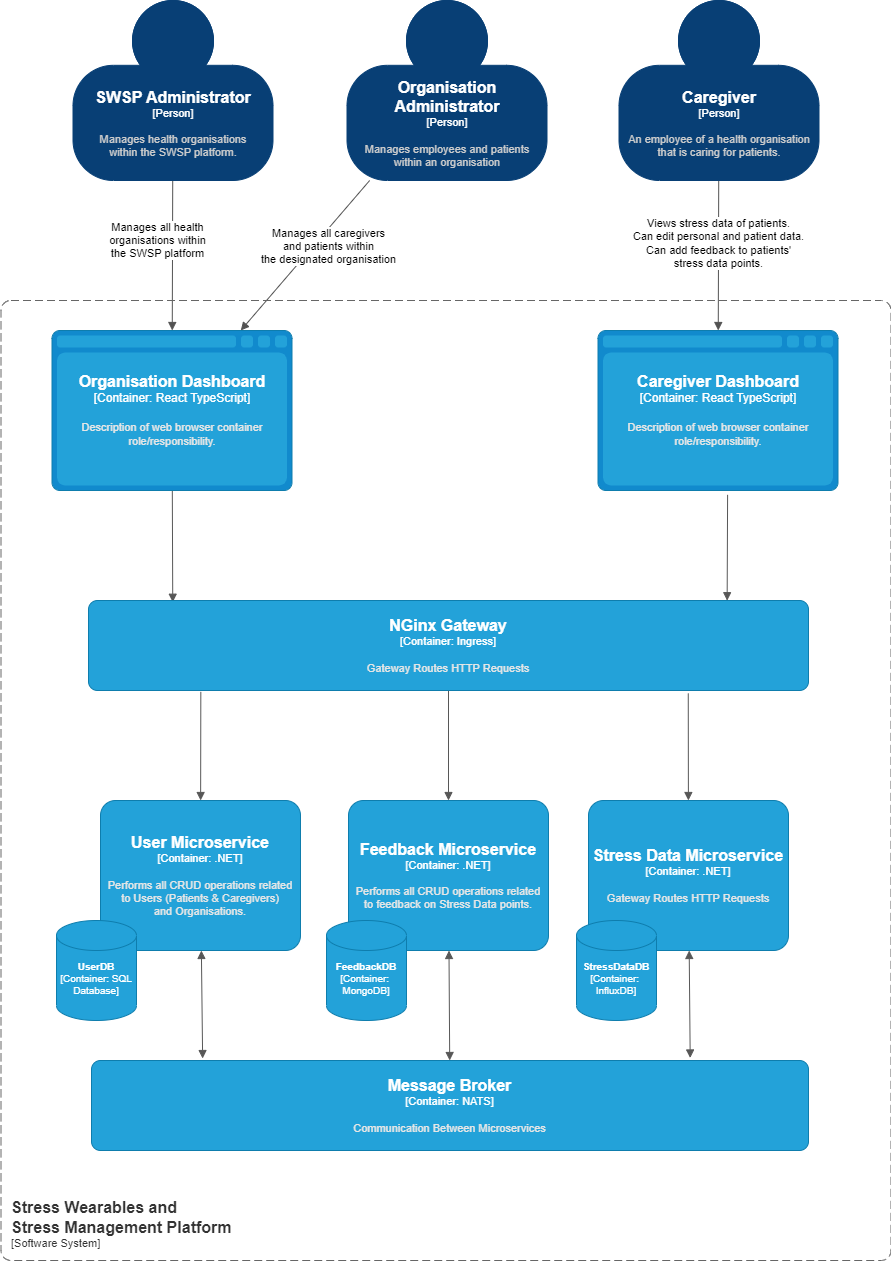

The diagram above was exported from draw.io. Its source (the exported page's mxGraphModel, read from the mxfile embedded in the PNG):
<mxGraphModel dx="2198" dy="1140" grid="1" gridSize="10" guides="1" tooltips="1" connect="1" arrows="1" fold="1" page="1" pageScale="1" pageWidth="827" pageHeight="1169" math="0" shadow="0">
  <root>
    <mxCell id="0" />
    <mxCell id="1" parent="0" />
    <mxCell id="FisEwddn04GDqU-e3rBb-1" style="rounded=0;orthogonalLoop=1;jettySize=auto;html=1;endArrow=block;endFill=1;strokeColor=#525252;" edge="1" parent="1" source="FisEwddn04GDqU-e3rBb-3" target="FisEwddn04GDqU-e3rBb-12">
      <mxGeometry relative="1" as="geometry">
        <mxPoint x="757.4117647058824" y="610" as="targetPoint" />
      </mxGeometry>
    </mxCell>
    <mxCell id="FisEwddn04GDqU-e3rBb-2" value="Manages all health &lt;br&gt;organisations&amp;nbsp;within &lt;br&gt;the SWSP platform" style="edgeLabel;html=1;align=center;verticalAlign=middle;resizable=0;points=[];" vertex="1" connectable="0" parent="FisEwddn04GDqU-e3rBb-1">
      <mxGeometry x="-0.317" y="-2" relative="1" as="geometry">
        <mxPoint x="-14" y="8" as="offset" />
      </mxGeometry>
    </mxCell>
    <object placeholders="1" c4Name="SWSP Administrator" c4Type="Person" c4Description="Manages health organisations &#10;within the SWSP platform." label="&lt;font style=&quot;font-size: 16px&quot;&gt;&lt;b&gt;%c4Name%&lt;/b&gt;&lt;/font&gt;&lt;div&gt;[%c4Type%]&lt;/div&gt;&lt;br&gt;&lt;div&gt;&lt;font style=&quot;font-size: 11px&quot;&gt;&lt;font color=&quot;#cccccc&quot;&gt;%c4Description%&lt;/font&gt;&lt;/div&gt;" id="FisEwddn04GDqU-e3rBb-3">
      <mxCell style="html=1;fontSize=11;dashed=0;whiteSpace=wrap;fillColor=#083F75;strokeColor=#083F75;fontColor=#ffffff;shape=mxgraph.c4.person2;align=center;metaEdit=1;points=[[0.5,0,0],[1,0.5,0],[1,0.75,0],[0.75,1,0],[0.5,1,0],[0.25,1,0],[0,0.75,0],[0,0.5,0]];resizable=0;" vertex="1" parent="1">
        <mxGeometry x="466.5" y="350" width="200" height="180" as="geometry" />
      </mxCell>
    </object>
    <mxCell id="FisEwddn04GDqU-e3rBb-4" style="edgeStyle=none;rounded=0;orthogonalLoop=1;jettySize=auto;html=1;strokeColor=#525252;endArrow=block;endFill=1;" edge="1" parent="1" source="FisEwddn04GDqU-e3rBb-6" target="FisEwddn04GDqU-e3rBb-12">
      <mxGeometry relative="1" as="geometry">
        <mxPoint x="838" y="610" as="targetPoint" />
      </mxGeometry>
    </mxCell>
    <mxCell id="FisEwddn04GDqU-e3rBb-5" value="Manages all caregivers&lt;br&gt;and patients within&lt;br&gt;the designated organisation" style="edgeLabel;html=1;align=center;verticalAlign=middle;resizable=0;points=[];" vertex="1" connectable="0" parent="FisEwddn04GDqU-e3rBb-4">
      <mxGeometry x="-0.3624" y="-1" relative="1" as="geometry">
        <mxPoint y="17" as="offset" />
      </mxGeometry>
    </mxCell>
    <object placeholders="1" c4Name="Organisation Administrator" c4Type="Person" c4Description="Manages employees and patients&#10;within an organisation" label="&lt;font style=&quot;font-size: 16px&quot;&gt;&lt;b&gt;%c4Name%&lt;/b&gt;&lt;/font&gt;&lt;div&gt;[%c4Type%]&lt;/div&gt;&lt;br&gt;&lt;div&gt;&lt;font style=&quot;font-size: 11px&quot;&gt;&lt;font color=&quot;#cccccc&quot;&gt;%c4Description%&lt;/font&gt;&lt;/div&gt;" id="FisEwddn04GDqU-e3rBb-6">
      <mxCell style="html=1;fontSize=11;dashed=0;whiteSpace=wrap;fillColor=#083F75;strokeColor=#083F75;fontColor=#ffffff;shape=mxgraph.c4.person2;align=center;metaEdit=1;points=[[0.5,0,0],[1,0.5,0],[1,0.75,0],[0.75,1,0],[0.5,1,0],[0.25,1,0],[0,0.75,0],[0,0.5,0]];resizable=0;" vertex="1" parent="1">
        <mxGeometry x="740.5" y="350" width="200" height="180" as="geometry" />
      </mxCell>
    </object>
    <mxCell id="FisEwddn04GDqU-e3rBb-7" style="edgeStyle=none;rounded=0;orthogonalLoop=1;jettySize=auto;html=1;strokeColor=#525252;endArrow=block;endFill=1;" edge="1" parent="1" source="FisEwddn04GDqU-e3rBb-9" target="FisEwddn04GDqU-e3rBb-13">
      <mxGeometry relative="1" as="geometry">
        <mxPoint x="908.1176470588236" y="610" as="targetPoint" />
      </mxGeometry>
    </mxCell>
    <mxCell id="FisEwddn04GDqU-e3rBb-8" value="Views stress data of patients.&lt;br&gt;Can edit personal and patient data.&lt;br&gt;Can add feedback to patients'&lt;br&gt;stress data points." style="edgeLabel;html=1;align=center;verticalAlign=middle;resizable=0;points=[];" vertex="1" connectable="0" parent="FisEwddn04GDqU-e3rBb-7">
      <mxGeometry x="-0.2188" y="-1" relative="1" as="geometry">
        <mxPoint y="4" as="offset" />
      </mxGeometry>
    </mxCell>
    <object placeholders="1" c4Name="Caregiver" c4Type="Person" c4Description="An employee of a health organisation that is caring for patients." label="&lt;font style=&quot;font-size: 16px&quot;&gt;&lt;b&gt;%c4Name%&lt;/b&gt;&lt;/font&gt;&lt;div&gt;[%c4Type%]&lt;/div&gt;&lt;br&gt;&lt;div&gt;&lt;font style=&quot;font-size: 11px&quot;&gt;&lt;font color=&quot;#cccccc&quot;&gt;%c4Description%&lt;/font&gt;&lt;/div&gt;" id="FisEwddn04GDqU-e3rBb-9">
      <mxCell style="html=1;fontSize=11;dashed=0;whiteSpace=wrap;fillColor=#083F75;strokeColor=#083F75;fontColor=#ffffff;shape=mxgraph.c4.person2;align=center;metaEdit=1;points=[[0.5,0,0],[1,0.5,0],[1,0.75,0],[0.75,1,0],[0.5,1,0],[0.25,1,0],[0,0.75,0],[0,0.5,0]];resizable=0;" vertex="1" parent="1">
        <mxGeometry x="1012.5" y="350" width="200" height="180" as="geometry" />
      </mxCell>
    </object>
    <mxCell id="FisEwddn04GDqU-e3rBb-26" style="rounded=0;orthogonalLoop=1;jettySize=auto;html=1;endArrow=block;endFill=1;strokeColor=#575757;entryX=0.117;entryY=0.019;entryDx=0;entryDy=0;entryPerimeter=0;" edge="1" parent="1" source="FisEwddn04GDqU-e3rBb-12" target="FisEwddn04GDqU-e3rBb-25">
      <mxGeometry relative="1" as="geometry">
        <mxPoint x="566" y="940" as="targetPoint" />
      </mxGeometry>
    </mxCell>
    <object placeholders="1" c4Type="Organisation Dashboard" c4Container="Container" c4Technology="React TypeScript" c4Description="Description of web browser container role/responsibility." label="&lt;font style=&quot;font-size: 16px&quot;&gt;&lt;b&gt;%c4Type%&lt;/b&gt;&lt;/font&gt;&lt;div&gt;[%c4Container%:&amp;nbsp;%c4Technology%]&lt;/div&gt;&lt;br&gt;&lt;div&gt;&lt;font style=&quot;font-size: 11px&quot;&gt;&lt;font color=&quot;#E6E6E6&quot;&gt;%c4Description%&lt;/font&gt;&lt;/div&gt;" id="FisEwddn04GDqU-e3rBb-12">
      <mxCell style="shape=mxgraph.c4.webBrowserContainer2;whiteSpace=wrap;html=1;boundedLbl=1;rounded=0;labelBackgroundColor=none;strokeColor=#118ACD;fillColor=#23A2D9;strokeColor=#118ACD;strokeColor2=#0E7DAD;fontSize=12;fontColor=#ffffff;align=center;metaEdit=1;points=[[0.5,0,0],[1,0.25,0],[1,0.5,0],[1,0.75,0],[0.5,1,0],[0,0.75,0],[0,0.5,0],[0,0.25,0]];resizable=0;" vertex="1" parent="1">
        <mxGeometry x="445.5" y="680" width="240" height="160" as="geometry" />
      </mxCell>
    </object>
    <mxCell id="FisEwddn04GDqU-e3rBb-27" style="edgeStyle=none;rounded=0;orthogonalLoop=1;jettySize=auto;html=1;strokeColor=#575757;endArrow=block;endFill=1;entryX=0.887;entryY=0.002;entryDx=0;entryDy=0;entryPerimeter=0;exitX=0.54;exitY=1.027;exitDx=0;exitDy=0;exitPerimeter=0;" edge="1" parent="1" source="FisEwddn04GDqU-e3rBb-13" target="FisEwddn04GDqU-e3rBb-25">
      <mxGeometry relative="1" as="geometry" />
    </mxCell>
    <object placeholders="1" c4Type="Caregiver Dashboard" c4Container="Container" c4Technology="React TypeScript" c4Description="Description of web browser container role/responsibility." label="&lt;font style=&quot;font-size: 16px&quot;&gt;&lt;b&gt;%c4Type%&lt;/b&gt;&lt;/font&gt;&lt;div&gt;[%c4Container%:&amp;nbsp;%c4Technology%]&lt;/div&gt;&lt;br&gt;&lt;div&gt;&lt;font style=&quot;font-size: 11px&quot;&gt;&lt;font color=&quot;#E6E6E6&quot;&gt;%c4Description%&lt;/font&gt;&lt;/div&gt;" id="FisEwddn04GDqU-e3rBb-13">
      <mxCell style="shape=mxgraph.c4.webBrowserContainer2;whiteSpace=wrap;html=1;boundedLbl=1;rounded=0;labelBackgroundColor=none;strokeColor=#118ACD;fillColor=#23A2D9;strokeColor=#118ACD;strokeColor2=#0E7DAD;fontSize=12;fontColor=#ffffff;align=center;metaEdit=1;points=[[0.5,0,0],[1,0.25,0],[1,0.5,0],[1,0.75,0],[0.5,1,0],[0,0.75,0],[0,0.5,0],[0,0.25,0]];resizable=0;" vertex="1" parent="1">
        <mxGeometry x="991.5" y="680" width="240" height="160" as="geometry" />
      </mxCell>
    </object>
    <mxCell id="FisEwddn04GDqU-e3rBb-38" style="edgeStyle=none;rounded=0;orthogonalLoop=1;jettySize=auto;html=1;strokeColor=#575757;fontSize=10;endArrow=block;endFill=1;exitX=0.156;exitY=1.015;exitDx=0;exitDy=0;exitPerimeter=0;" edge="1" parent="1" source="FisEwddn04GDqU-e3rBb-25" target="FisEwddn04GDqU-e3rBb-34">
      <mxGeometry relative="1" as="geometry" />
    </mxCell>
    <mxCell id="FisEwddn04GDqU-e3rBb-39" style="edgeStyle=none;rounded=0;orthogonalLoop=1;jettySize=auto;html=1;strokeColor=#575757;fontSize=10;endArrow=block;endFill=1;" edge="1" parent="1" source="FisEwddn04GDqU-e3rBb-25" target="FisEwddn04GDqU-e3rBb-35">
      <mxGeometry relative="1" as="geometry" />
    </mxCell>
    <mxCell id="FisEwddn04GDqU-e3rBb-40" style="edgeStyle=none;rounded=0;orthogonalLoop=1;jettySize=auto;html=1;strokeColor=#575757;fontSize=10;endArrow=block;endFill=1;exitX=0.833;exitY=1.032;exitDx=0;exitDy=0;exitPerimeter=0;" edge="1" parent="1" source="FisEwddn04GDqU-e3rBb-25" target="FisEwddn04GDqU-e3rBb-36">
      <mxGeometry relative="1" as="geometry" />
    </mxCell>
    <object placeholders="1" c4Name="NGinx Gateway" c4Type="Container" c4Technology="Ingress" c4Description="Gateway Routes HTTP Requests" label="&lt;font style=&quot;font-size: 16px&quot;&gt;&lt;b&gt;%c4Name%&lt;/b&gt;&lt;/font&gt;&lt;div&gt;[%c4Type%: %c4Technology%]&lt;/div&gt;&lt;br&gt;&lt;div&gt;&lt;font style=&quot;font-size: 11px&quot;&gt;&lt;font color=&quot;#E6E6E6&quot;&gt;%c4Description%&lt;/font&gt;&lt;/div&gt;" id="FisEwddn04GDqU-e3rBb-25">
      <mxCell style="rounded=1;whiteSpace=wrap;html=1;fontSize=11;labelBackgroundColor=none;fillColor=#23A2D9;fontColor=#ffffff;align=center;arcSize=10;strokeColor=#0E7DAD;metaEdit=1;resizable=1;points=[[0.25,0,0],[0.5,0,0],[0.75,0,0],[1,0.25,0],[1,0.5,0],[1,0.75,0],[0.75,1,0],[0.5,1,0],[0.25,1,0],[0,0.75,0],[0,0.5,0],[0,0.25,0]];imageWidth=36;imageHeight=36;container=0;autosize=0;fixedWidth=1;resizeHeight=1;resizeWidth=1;" vertex="1" parent="1">
        <mxGeometry x="482" y="950" width="720" height="90" as="geometry" />
      </mxCell>
    </object>
    <mxCell id="FisEwddn04GDqU-e3rBb-44" style="edgeStyle=none;rounded=0;orthogonalLoop=1;jettySize=auto;html=1;strokeColor=#575757;fontSize=10;endArrow=block;endFill=1;entryX=0.155;entryY=-0.022;entryDx=0;entryDy=0;entryPerimeter=0;startArrow=block;startFill=1;" edge="1" parent="1" source="FisEwddn04GDqU-e3rBb-34" target="FisEwddn04GDqU-e3rBb-43">
      <mxGeometry relative="1" as="geometry" />
    </mxCell>
    <object placeholders="1" c4Name="User Microservice" c4Type="Container" c4Technology=".NET" c4Description="Performs all CRUD operations related&#10;to Users (Patients &amp; Caregivers) &#10;and Organisations." label="&lt;font style=&quot;font-size: 16px&quot;&gt;&lt;b&gt;%c4Name%&lt;/b&gt;&lt;/font&gt;&lt;div&gt;[%c4Type%: %c4Technology%]&lt;/div&gt;&lt;br&gt;&lt;div&gt;&lt;font style=&quot;font-size: 11px&quot;&gt;&lt;font color=&quot;#E6E6E6&quot;&gt;%c4Description%&lt;/font&gt;&lt;/div&gt;" id="FisEwddn04GDqU-e3rBb-34">
      <mxCell style="rounded=1;whiteSpace=wrap;html=1;fontSize=11;labelBackgroundColor=none;fillColor=#23A2D9;fontColor=#ffffff;align=center;arcSize=10;strokeColor=#0E7DAD;metaEdit=1;resizable=1;points=[[0.25,0,0],[0.5,0,0],[0.75,0,0],[1,0.25,0],[1,0.5,0],[1,0.75,0],[0.75,1,0],[0.5,1,0],[0.25,1,0],[0,0.75,0],[0,0.5,0],[0,0.25,0]];imageWidth=36;imageHeight=36;container=0;autosize=0;fixedWidth=1;resizeHeight=1;resizeWidth=1;" vertex="1" parent="1">
        <mxGeometry x="494" y="1150" width="200" height="150" as="geometry" />
      </mxCell>
    </object>
    <mxCell id="FisEwddn04GDqU-e3rBb-45" style="edgeStyle=none;rounded=0;orthogonalLoop=1;jettySize=auto;html=1;strokeColor=#575757;fontSize=10;endArrow=block;endFill=1;startArrow=block;startFill=1;" edge="1" parent="1" source="FisEwddn04GDqU-e3rBb-35" target="FisEwddn04GDqU-e3rBb-43">
      <mxGeometry relative="1" as="geometry">
        <mxPoint x="842" y="1470" as="targetPoint" />
      </mxGeometry>
    </mxCell>
    <object placeholders="1" c4Name="Feedback Microservice" c4Type="Container" c4Technology=".NET" c4Description="Performs all CRUD operations related&#10;to feedback on Stress Data points." label="&lt;font style=&quot;font-size: 16px&quot;&gt;&lt;b&gt;%c4Name%&lt;/b&gt;&lt;/font&gt;&lt;div&gt;[%c4Type%: %c4Technology%]&lt;/div&gt;&lt;br&gt;&lt;div&gt;&lt;font style=&quot;font-size: 11px&quot;&gt;&lt;font color=&quot;#E6E6E6&quot;&gt;%c4Description%&lt;/font&gt;&lt;/div&gt;" id="FisEwddn04GDqU-e3rBb-35">
      <mxCell style="rounded=1;whiteSpace=wrap;html=1;fontSize=11;labelBackgroundColor=none;fillColor=#23A2D9;fontColor=#ffffff;align=center;arcSize=10;strokeColor=#0E7DAD;metaEdit=1;resizable=1;points=[[0.25,0,0],[0.5,0,0],[0.75,0,0],[1,0.25,0],[1,0.5,0],[1,0.75,0],[0.75,1,0],[0.5,1,0],[0.25,1,0],[0,0.75,0],[0,0.5,0],[0,0.25,0]];imageWidth=36;imageHeight=36;container=0;autosize=0;fixedWidth=1;resizeHeight=1;resizeWidth=1;" vertex="1" parent="1">
        <mxGeometry x="742" y="1150" width="200" height="150" as="geometry" />
      </mxCell>
    </object>
    <mxCell id="FisEwddn04GDqU-e3rBb-49" style="edgeStyle=none;rounded=0;orthogonalLoop=1;jettySize=auto;html=1;entryX=0.835;entryY=-0.028;entryDx=0;entryDy=0;entryPerimeter=0;strokeColor=#575757;fontSize=10;endArrow=block;endFill=1;startArrow=block;startFill=1;" edge="1" parent="1" source="FisEwddn04GDqU-e3rBb-36" target="FisEwddn04GDqU-e3rBb-43">
      <mxGeometry relative="1" as="geometry" />
    </mxCell>
    <object placeholders="1" c4Name="Stress Data Microservice" c4Type="Container" c4Technology=".NET" c4Description="Gateway Routes HTTP Requests" label="&lt;font style=&quot;font-size: 16px&quot;&gt;&lt;b&gt;%c4Name%&lt;/b&gt;&lt;/font&gt;&lt;div&gt;[%c4Type%: %c4Technology%]&lt;/div&gt;&lt;br&gt;&lt;div&gt;&lt;font style=&quot;font-size: 11px&quot;&gt;&lt;font color=&quot;#E6E6E6&quot;&gt;%c4Description%&lt;/font&gt;&lt;/div&gt;" id="FisEwddn04GDqU-e3rBb-36">
      <mxCell style="rounded=1;whiteSpace=wrap;html=1;fontSize=11;labelBackgroundColor=none;fillColor=#23A2D9;fontColor=#ffffff;align=center;arcSize=10;strokeColor=#0E7DAD;metaEdit=1;resizable=1;points=[[0.25,0,0],[0.5,0,0],[0.75,0,0],[1,0.25,0],[1,0.5,0],[1,0.75,0],[0.75,1,0],[0.5,1,0],[0.25,1,0],[0,0.75,0],[0,0.5,0],[0,0.25,0]];imageWidth=36;imageHeight=36;container=0;autosize=0;fixedWidth=1;resizeHeight=1;resizeWidth=1;" vertex="1" parent="1">
        <mxGeometry x="982" y="1150" width="200" height="150" as="geometry" />
      </mxCell>
    </object>
    <object placeholders="1" c4Type="UserDB" c4Container="Container" c4Technology="SQL Database" c4Description="" label="&lt;font style=&quot;font-size: 10px;&quot;&gt;&lt;b style=&quot;font-size: 10px;&quot;&gt;%c4Type%&lt;/b&gt;&lt;/font&gt;&lt;div style=&quot;font-size: 10px;&quot;&gt;[%c4Container%:&amp;nbsp;%c4Technology%]&lt;/div&gt;&lt;br style=&quot;font-size: 10px;&quot;&gt;&lt;div style=&quot;font-size: 10px;&quot;&gt;&lt;font style=&quot;font-size: 10px;&quot;&gt;&lt;font color=&quot;#E6E6E6&quot; style=&quot;font-size: 10px;&quot;&gt;%c4Description%&lt;/font&gt;&lt;/font&gt;&lt;/div&gt;" id="FisEwddn04GDqU-e3rBb-37">
      <mxCell style="shape=cylinder3;size=15;whiteSpace=wrap;html=1;boundedLbl=1;rounded=0;labelBackgroundColor=none;fillColor=#23A2D9;fontSize=10;fontColor=#ffffff;align=center;strokeColor=#0E7DAD;metaEdit=1;points=[[0.5,0,0],[1,0.25,0],[1,0.5,0],[1,0.75,0],[0.5,1,0],[0,0.75,0],[0,0.5,0],[0,0.25,0]];resizable=1;resizeWidth=1;resizeHeight=1;" vertex="1" parent="1">
        <mxGeometry x="450" y="1270" width="80" height="100" as="geometry" />
      </mxCell>
    </object>
    <object placeholders="1" c4Type="FeedbackDB" c4Container="Container" c4Technology="&#10;MongoDB" c4Description="" label="&lt;font style=&quot;font-size: 10px;&quot;&gt;&lt;b style=&quot;font-size: 10px;&quot;&gt;%c4Type%&lt;/b&gt;&lt;/font&gt;&lt;div style=&quot;font-size: 10px;&quot;&gt;[%c4Container%:&amp;nbsp;%c4Technology%]&lt;/div&gt;&lt;br style=&quot;font-size: 10px;&quot;&gt;&lt;div style=&quot;font-size: 10px;&quot;&gt;&lt;font style=&quot;font-size: 10px;&quot;&gt;&lt;font color=&quot;#E6E6E6&quot; style=&quot;font-size: 10px;&quot;&gt;%c4Description%&lt;/font&gt;&lt;/font&gt;&lt;/div&gt;" id="FisEwddn04GDqU-e3rBb-41">
      <mxCell style="shape=cylinder3;size=15;whiteSpace=wrap;html=1;boundedLbl=1;rounded=0;labelBackgroundColor=none;fillColor=#23A2D9;fontSize=10;fontColor=#ffffff;align=center;strokeColor=#0E7DAD;metaEdit=1;points=[[0.5,0,0],[1,0.25,0],[1,0.5,0],[1,0.75,0],[0.5,1,0],[0,0.75,0],[0,0.5,0],[0,0.25,0]];resizable=1;resizeWidth=1;resizeHeight=1;" vertex="1" parent="1">
        <mxGeometry x="720" y="1270" width="80" height="100" as="geometry" />
      </mxCell>
    </object>
    <object placeholders="1" c4Type="StressDataDB" c4Container="Container" c4Technology="&#10;InfluxDB" c4Description="" label="&lt;font style=&quot;font-size: 10px;&quot;&gt;&lt;b style=&quot;font-size: 10px;&quot;&gt;%c4Type%&lt;/b&gt;&lt;/font&gt;&lt;div style=&quot;font-size: 10px;&quot;&gt;[%c4Container%:&amp;nbsp;%c4Technology%]&lt;/div&gt;&lt;br style=&quot;font-size: 10px;&quot;&gt;&lt;div style=&quot;font-size: 10px;&quot;&gt;&lt;font style=&quot;font-size: 10px;&quot;&gt;&lt;font color=&quot;#E6E6E6&quot; style=&quot;font-size: 10px;&quot;&gt;%c4Description%&lt;/font&gt;&lt;/font&gt;&lt;/div&gt;" id="FisEwddn04GDqU-e3rBb-42">
      <mxCell style="shape=cylinder3;size=15;whiteSpace=wrap;html=1;boundedLbl=1;rounded=0;labelBackgroundColor=none;fillColor=#23A2D9;fontSize=10;fontColor=#ffffff;align=center;strokeColor=#0E7DAD;metaEdit=1;points=[[0.5,0,0],[1,0.25,0],[1,0.5,0],[1,0.75,0],[0.5,1,0],[0,0.75,0],[0,0.5,0],[0,0.25,0]];resizable=1;resizeWidth=1;resizeHeight=1;" vertex="1" parent="1">
        <mxGeometry x="970" y="1270" width="80" height="100" as="geometry" />
      </mxCell>
    </object>
    <object placeholders="1" c4Name="Message Broker" c4Type="Container" c4Technology="NATS" c4Description="Communication Between Microservices" label="&lt;font style=&quot;font-size: 16px&quot;&gt;&lt;b&gt;%c4Name%&lt;/b&gt;&lt;/font&gt;&lt;div&gt;[%c4Type%: %c4Technology%]&lt;/div&gt;&lt;br&gt;&lt;div&gt;&lt;font style=&quot;font-size: 11px&quot;&gt;&lt;font color=&quot;#E6E6E6&quot;&gt;%c4Description%&lt;/font&gt;&lt;/div&gt;" id="FisEwddn04GDqU-e3rBb-43">
      <mxCell style="rounded=1;whiteSpace=wrap;html=1;fontSize=11;labelBackgroundColor=none;fillColor=#23A2D9;fontColor=#ffffff;align=center;arcSize=10;strokeColor=#0E7DAD;metaEdit=1;resizable=1;points=[[0.25,0,0],[0.5,0,0],[0.75,0,0],[1,0.25,0],[1,0.5,0],[1,0.75,0],[0.75,1,0],[0.5,1,0],[0.25,1,0],[0,0.75,0],[0,0.5,0],[0,0.25,0]];imageWidth=36;imageHeight=36;container=0;autosize=0;fixedWidth=1;resizeHeight=1;resizeWidth=1;" vertex="1" parent="1">
        <mxGeometry x="485" y="1410" width="717" height="90" as="geometry" />
      </mxCell>
    </object>
    <object placeholders="1" c4Name="Stress Wearables and &#10;Stress Management Platform" c4Type="SystemScopeBoundary" c4Application="Software System" label="&lt;font style=&quot;font-size: 16px&quot;&gt;&lt;b&gt;&lt;div style=&quot;text-align: left&quot;&gt;%c4Name%&lt;/div&gt;&lt;/b&gt;&lt;/font&gt;&lt;div style=&quot;text-align: left&quot;&gt;[%c4Application%]&lt;/div&gt;" id="FisEwddn04GDqU-e3rBb-51">
      <mxCell style="rounded=1;fontSize=11;whiteSpace=wrap;html=1;dashed=1;arcSize=20;fillColor=none;strokeColor=#666666;fontColor=#333333;labelBackgroundColor=none;align=left;verticalAlign=bottom;labelBorderColor=none;spacingTop=0;spacing=10;dashPattern=8 4;metaEdit=1;rotatable=0;perimeter=rectanglePerimeter;noLabel=0;labelPadding=0;allowArrows=0;connectable=0;expand=0;recursiveResize=0;editable=1;pointerEvents=0;absoluteArcSize=1;points=[[0.25,0,0],[0.5,0,0],[0.75,0,0],[1,0.25,0],[1,0.5,0],[1,0.75,0],[0.75,1,0],[0.5,1,0],[0.25,1,0],[0,0.75,0],[0,0.5,0],[0,0.25,0]];" vertex="1" parent="1">
        <mxGeometry x="394.5" y="650" width="890" height="960" as="geometry" />
      </mxCell>
    </object>
  </root>
</mxGraphModel>